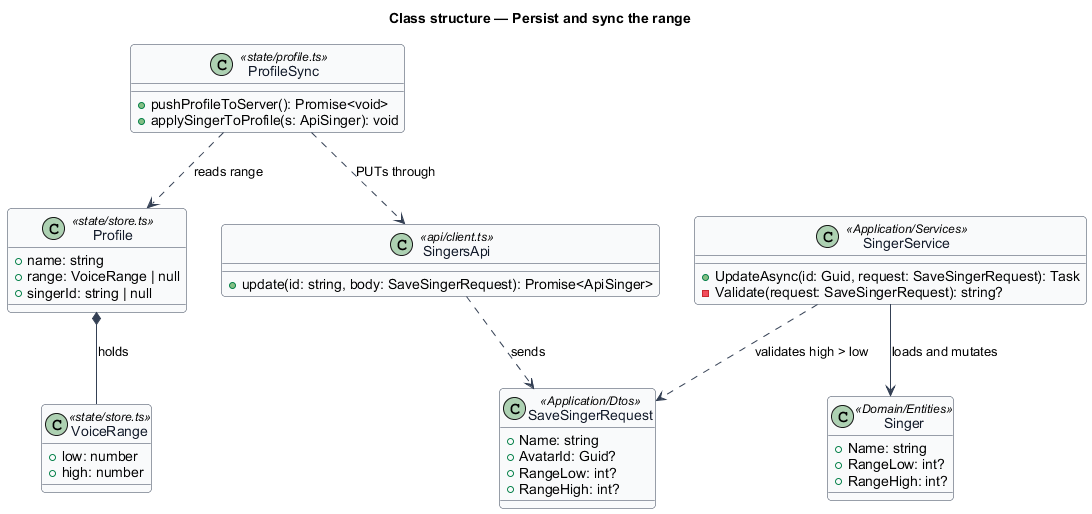

The diagram above was rendered by PlantUML. Its source (embedded in the PNG):
@startuml
' --- shared skin header ---
skinparam backgroundColor #FFFFFF
skinparam shadowing false
skinparam roundcorner 8
skinparam defaultFontName Arial
skinparam ArrowColor #344054
skinparam class {
  BorderColor #344054
  FontColor #101828
  BackgroundColor #F9FAFB
}
' --------------------------
title Class structure — Persist and sync the range

class Profile <<state/store.ts>> {
  +name: string
  +range: VoiceRange | null
  +singerId: string | null
}

class VoiceRange <<state/store.ts>> {
  +low: number
  +high: number
}

class ProfileSync <<state/profile.ts>> {
  +pushProfileToServer(): Promise<void>
  +applySingerToProfile(s: ApiSinger): void
}

class SingersApi <<api/client.ts>> {
  +update(id: string, body: SaveSingerRequest): Promise<ApiSinger>
}

class SaveSingerRequest <<Application/Dtos>> {
  +Name: string
  +AvatarId: Guid?
  +RangeLow: int?
  +RangeHigh: int?
}

class SingerService <<Application/Services>> {
  +UpdateAsync(id: Guid, request: SaveSingerRequest): Task
  -Validate(request: SaveSingerRequest): string?
}

class Singer <<Domain/Entities>> {
  +Name: string
  +RangeLow: int?
  +RangeHigh: int?
}

Profile *-- VoiceRange : holds
ProfileSync ..> Profile : reads range
ProfileSync ..> SingersApi : PUTs through
SingersApi ..> SaveSingerRequest : sends
SingerService ..> SaveSingerRequest : validates high > low
SingerService --> Singer : loads and mutates
@enduml